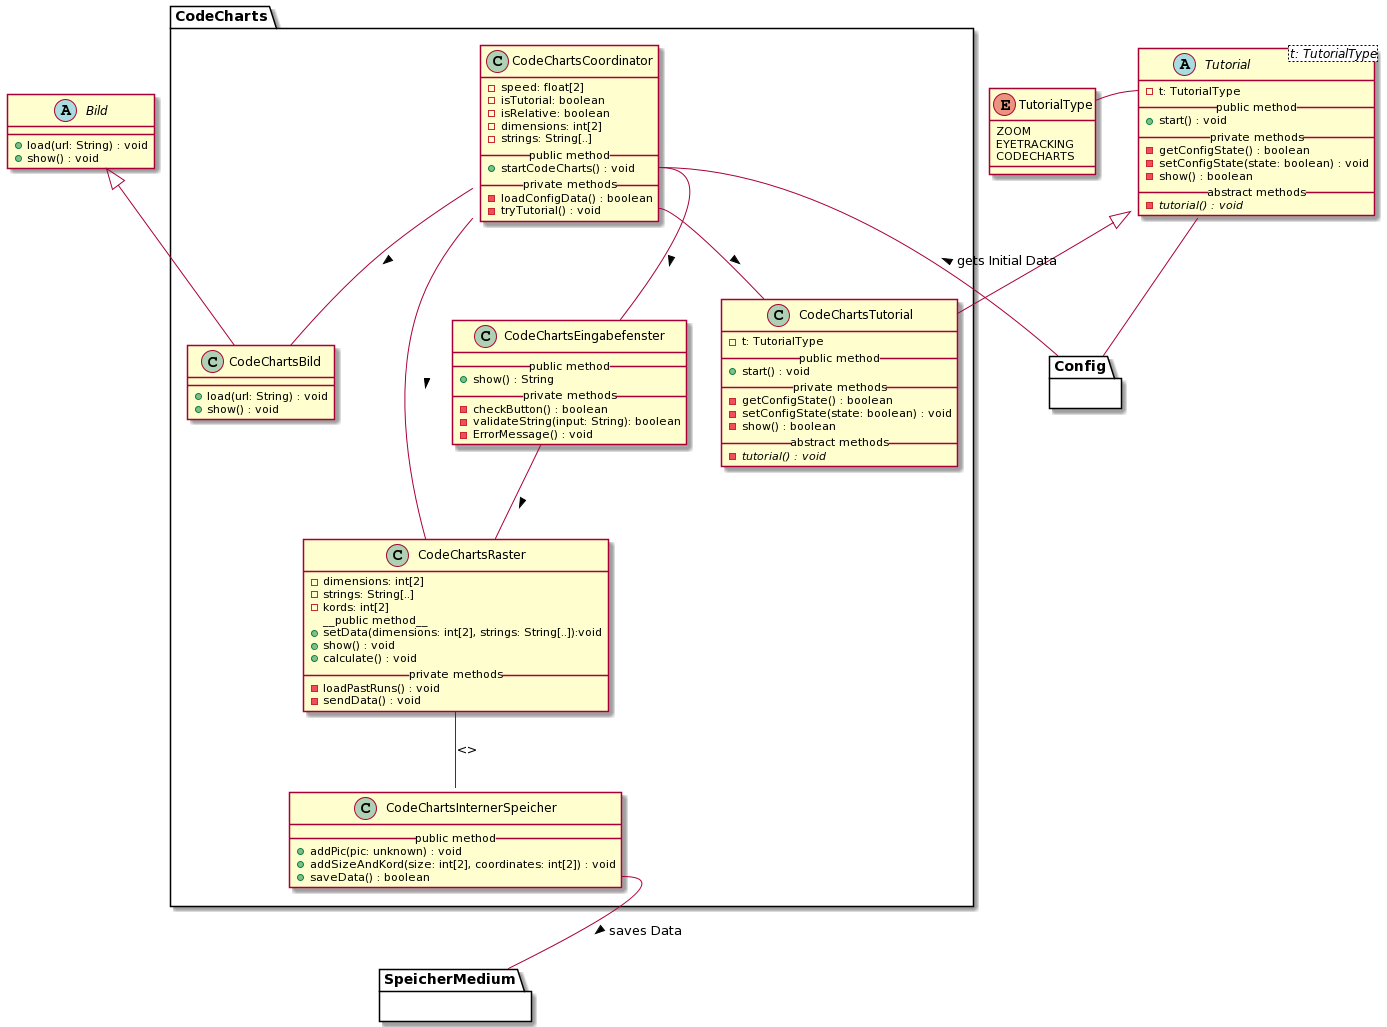

The diagram above was rendered by PlantUML. Its source (embedded in the PNG):
@startuml
' skinparam backgroundColor transparent
'() System #DA70D5
top to bottom direction

' --- TUTORIAL ---
abstract Tutorial<t: TutorialType> {
  - t: TutorialType
  __public method__
  + start() : void
  __private methods__
  - getConfigState() : boolean
  - setConfigState(state: boolean) : void
  - show() : boolean
  __abstract methods__
  - {abstract} tutorial() : void
}

enum TutorialType {
  ZOOM
  EYETRACKING
  CODECHARTS
}

' Interaktionen
Tutorial::t -l- TutorialType
Tutorial -d- Config


' --- BILD ---

abstract Bild {
  + load(url: String) : void
  + show() : void
}

' === CODE CHARTS ===
package CodeCharts {

    ' CodeCharts Tutorial 
    class CodeChartsTutorial {
      - t: TutorialType
      __public method__
      + start() : void
      __private methods__
      - getConfigState() : boolean
      - setConfigState(state: boolean) : void
      - show() : boolean
      __abstract methods__
      - {abstract} tutorial() : void
    }
  
    ' CodeCharts Coordinator
    class CodeChartsCoordinator {
        - speed: float[2]
        - isTutorial: boolean
        - isRelative: boolean
        - dimensions: int[2]
        - strings: String[..]
        __public method__
        + startCodeCharts() : void
        __private methods__
        - loadConfigData() : boolean
        - tryTutorial() : void
    }

    ' CodeCharts Interner Speicher
    class CodeChartsInternerSpeicher {
        __public method__
        + addPic(pic: unknown) : void
        + addSizeAndKord(size: int[2], coordinates: int[2]) : void
        + saveData() : boolean
    }

    ' CodeCharts Bild
    class CodeChartsBild {
        ' Unsicher ob es sinnvoll ist das Bild vorzuladen
        + load(url: String) : void
        + show() : void
    }

    ' CodeCharts Raster
    class CodeChartsRaster {
        ' Unsicher ob es sinnvoll ist alle vorherigen Durchläufe auf einmal zu laden
        - dimensions: int[2]
        - strings: String[..]
        - kords: int[2]
        __public method__ 
        + setData(dimensions: int[2], strings: String[..]):void
        + show() : void
        + calculate() : void
        __private methods__
        - loadPastRuns() : void
        - sendData() : void
    }

    ' CodeCharts Eingabefenster
    class CodeChartsEingabefenster {
        __public method__
        + show() : String
        __private methods__
        - checkButton() : boolean
        - validateString(input: String): boolean
        - ErrorMessage() : void
    }


    ' Vererbungen
    Bild <|-d- CodeChartsBild
    Tutorial <|-d- CodeChartsTutorial

    ' Interaktionen
    ' Bild & Raster mehrere Anbindungen (startCodeCharts, loadConfigData)
    CodeChartsCoordinator -- CodeChartsBild : >
    CodeChartsCoordinator -- CodeChartsRaster : >
    CodeChartsCoordinator::startCodeCharts -- CodeChartsEingabefenster : >
    CodeChartsCoordinator::tryTutorial -- CodeChartsTutorial : >
    ' load & send Kante?
    CodeChartsRaster -- CodeChartsInternerSpeicher : <>
    CodeChartsEingabefenster -- CodeChartsRaster : >



    ' Andere Module
    CodeChartsInternerSpeicher::saveData -- SpeicherMedium : > saves Data
    ' von startCodeCharts oder von loadConfigData
    CodeChartsCoordinator::startCodeCharts -- Config : < gets Initial Data
  
}

' Blackboxen / Andere Module
package Config {}

package SpeicherMedium {}
@enduml